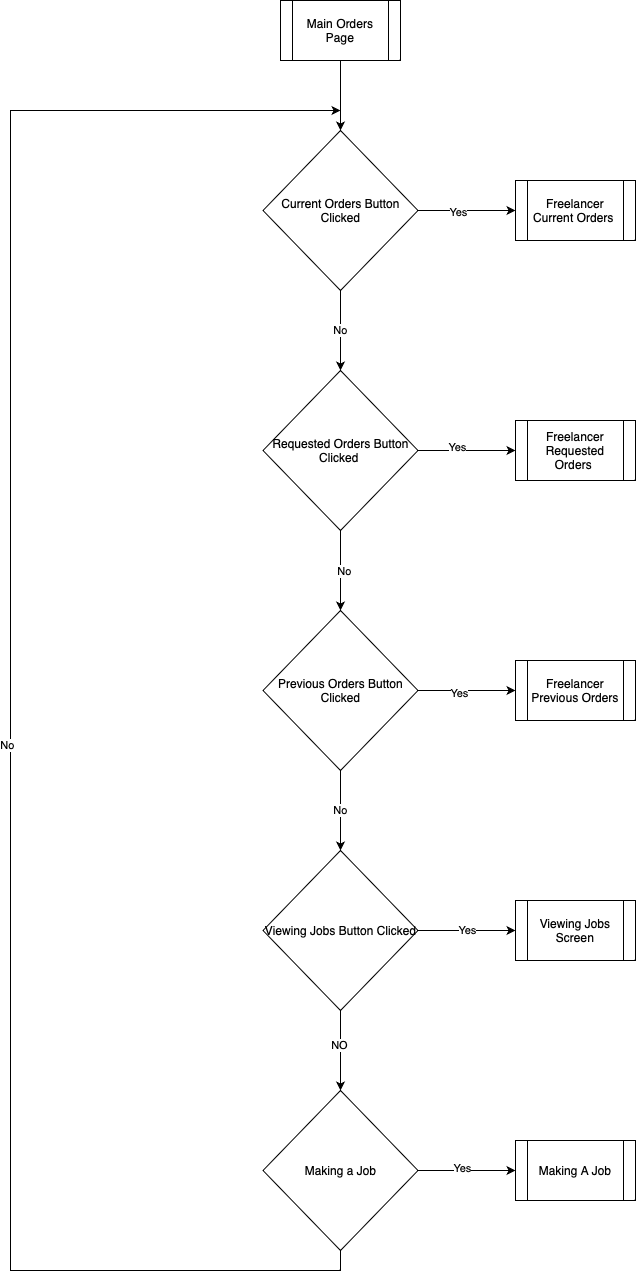

The diagram above was exported from draw.io. Its source (the exported page's mxGraphModel, read from the mxfile embedded in the PNG):
<mxGraphModel dx="1434" dy="827" grid="1" gridSize="10" guides="1" tooltips="1" connect="1" arrows="1" fold="1" page="1" pageScale="1" pageWidth="1169" pageHeight="827" math="0" shadow="0">
  <root>
    <mxCell id="0" />
    <mxCell id="1" parent="0" />
    <mxCell id="J-wGjJOu5ANHuZKssrWa-4" value="" style="edgeStyle=orthogonalEdgeStyle;rounded=0;orthogonalLoop=1;jettySize=auto;html=1;" parent="1" source="J-wGjJOu5ANHuZKssrWa-2" target="J-wGjJOu5ANHuZKssrWa-3" edge="1">
      <mxGeometry relative="1" as="geometry" />
    </mxCell>
    <mxCell id="J-wGjJOu5ANHuZKssrWa-2" value="Main Orders Page" style="shape=process;whiteSpace=wrap;html=1;backgroundOutline=1;" parent="1" vertex="1">
      <mxGeometry x="520" y="30" width="120" height="60" as="geometry" />
    </mxCell>
    <mxCell id="J-wGjJOu5ANHuZKssrWa-6" value="" style="edgeStyle=orthogonalEdgeStyle;rounded=0;orthogonalLoop=1;jettySize=auto;html=1;" parent="1" source="J-wGjJOu5ANHuZKssrWa-3" target="J-wGjJOu5ANHuZKssrWa-5" edge="1">
      <mxGeometry relative="1" as="geometry" />
    </mxCell>
    <mxCell id="J-wGjJOu5ANHuZKssrWa-25" value="Yes" style="edgeLabel;html=1;align=center;verticalAlign=middle;resizable=0;points=[];" parent="J-wGjJOu5ANHuZKssrWa-6" vertex="1" connectable="0">
      <mxGeometry x="-0.1897" y="-1" relative="1" as="geometry">
        <mxPoint as="offset" />
      </mxGeometry>
    </mxCell>
    <mxCell id="J-wGjJOu5ANHuZKssrWa-10" value="No" style="edgeStyle=orthogonalEdgeStyle;rounded=0;orthogonalLoop=1;jettySize=auto;html=1;" parent="1" source="J-wGjJOu5ANHuZKssrWa-3" target="J-wGjJOu5ANHuZKssrWa-9" edge="1">
      <mxGeometry relative="1" as="geometry" />
    </mxCell>
    <mxCell id="J-wGjJOu5ANHuZKssrWa-3" value="Current Orders Button Clicked" style="rhombus;whiteSpace=wrap;html=1;" parent="1" vertex="1">
      <mxGeometry x="502.5" y="160" width="155" height="160" as="geometry" />
    </mxCell>
    <mxCell id="J-wGjJOu5ANHuZKssrWa-5" value="Freelancer Current Orders&amp;nbsp;" style="shape=process;whiteSpace=wrap;html=1;backgroundOutline=1;" parent="1" vertex="1">
      <mxGeometry x="755" y="210" width="120" height="60" as="geometry" />
    </mxCell>
    <mxCell id="J-wGjJOu5ANHuZKssrWa-12" value="" style="edgeStyle=orthogonalEdgeStyle;rounded=0;orthogonalLoop=1;jettySize=auto;html=1;" parent="1" source="J-wGjJOu5ANHuZKssrWa-9" target="J-wGjJOu5ANHuZKssrWa-11" edge="1">
      <mxGeometry relative="1" as="geometry" />
    </mxCell>
    <mxCell id="J-wGjJOu5ANHuZKssrWa-26" value="Yes" style="edgeLabel;html=1;align=center;verticalAlign=middle;resizable=0;points=[];" parent="J-wGjJOu5ANHuZKssrWa-12" vertex="1" connectable="0">
      <mxGeometry x="-0.2103" y="4" relative="1" as="geometry">
        <mxPoint x="1" as="offset" />
      </mxGeometry>
    </mxCell>
    <mxCell id="J-wGjJOu5ANHuZKssrWa-14" value="" style="edgeStyle=orthogonalEdgeStyle;rounded=0;orthogonalLoop=1;jettySize=auto;html=1;" parent="1" source="J-wGjJOu5ANHuZKssrWa-9" target="J-wGjJOu5ANHuZKssrWa-13" edge="1">
      <mxGeometry relative="1" as="geometry" />
    </mxCell>
    <mxCell id="J-wGjJOu5ANHuZKssrWa-27" value="No" style="edgeLabel;html=1;align=center;verticalAlign=middle;resizable=0;points=[];" parent="J-wGjJOu5ANHuZKssrWa-14" vertex="1" connectable="0">
      <mxGeometry y="3" relative="1" as="geometry">
        <mxPoint as="offset" />
      </mxGeometry>
    </mxCell>
    <mxCell id="J-wGjJOu5ANHuZKssrWa-9" value="Requested Orders Button Clicked&amp;nbsp;" style="rhombus;whiteSpace=wrap;html=1;" parent="1" vertex="1">
      <mxGeometry x="502.5" y="400" width="155" height="160" as="geometry" />
    </mxCell>
    <mxCell id="J-wGjJOu5ANHuZKssrWa-11" value="Freelancer Requested Orders&amp;nbsp;" style="shape=process;whiteSpace=wrap;html=1;backgroundOutline=1;" parent="1" vertex="1">
      <mxGeometry x="755" y="450" width="120" height="60" as="geometry" />
    </mxCell>
    <mxCell id="J-wGjJOu5ANHuZKssrWa-16" value="" style="edgeStyle=orthogonalEdgeStyle;rounded=0;orthogonalLoop=1;jettySize=auto;html=1;" parent="1" source="J-wGjJOu5ANHuZKssrWa-13" target="J-wGjJOu5ANHuZKssrWa-15" edge="1">
      <mxGeometry relative="1" as="geometry" />
    </mxCell>
    <mxCell id="J-wGjJOu5ANHuZKssrWa-28" value="Yes" style="edgeLabel;html=1;align=center;verticalAlign=middle;resizable=0;points=[];" parent="J-wGjJOu5ANHuZKssrWa-16" vertex="1" connectable="0">
      <mxGeometry x="-0.1692" y="-2" relative="1" as="geometry">
        <mxPoint as="offset" />
      </mxGeometry>
    </mxCell>
    <mxCell id="J-wGjJOu5ANHuZKssrWa-18" value="No" style="edgeStyle=orthogonalEdgeStyle;rounded=0;orthogonalLoop=1;jettySize=auto;html=1;" parent="1" source="J-wGjJOu5ANHuZKssrWa-13" target="J-wGjJOu5ANHuZKssrWa-17" edge="1">
      <mxGeometry relative="1" as="geometry" />
    </mxCell>
    <mxCell id="J-wGjJOu5ANHuZKssrWa-13" value="Previous Orders Button Clicked" style="rhombus;whiteSpace=wrap;html=1;" parent="1" vertex="1">
      <mxGeometry x="502.5" y="640" width="155" height="160" as="geometry" />
    </mxCell>
    <mxCell id="J-wGjJOu5ANHuZKssrWa-15" value="Freelancer Previous Orders" style="shape=process;whiteSpace=wrap;html=1;backgroundOutline=1;" parent="1" vertex="1">
      <mxGeometry x="755" y="690" width="120" height="60" as="geometry" />
    </mxCell>
    <mxCell id="J-wGjJOu5ANHuZKssrWa-20" value="Yes" style="edgeStyle=orthogonalEdgeStyle;rounded=0;orthogonalLoop=1;jettySize=auto;html=1;" parent="1" source="J-wGjJOu5ANHuZKssrWa-17" target="J-wGjJOu5ANHuZKssrWa-19" edge="1">
      <mxGeometry relative="1" as="geometry" />
    </mxCell>
    <mxCell id="J-wGjJOu5ANHuZKssrWa-22" value="" style="edgeStyle=orthogonalEdgeStyle;rounded=0;orthogonalLoop=1;jettySize=auto;html=1;" parent="1" source="J-wGjJOu5ANHuZKssrWa-17" target="J-wGjJOu5ANHuZKssrWa-21" edge="1">
      <mxGeometry relative="1" as="geometry" />
    </mxCell>
    <mxCell id="J-wGjJOu5ANHuZKssrWa-30" value="NO" style="edgeLabel;html=1;align=center;verticalAlign=middle;resizable=0;points=[];" parent="J-wGjJOu5ANHuZKssrWa-22" vertex="1" connectable="0">
      <mxGeometry x="-0.15" y="-2" relative="1" as="geometry">
        <mxPoint as="offset" />
      </mxGeometry>
    </mxCell>
    <mxCell id="J-wGjJOu5ANHuZKssrWa-17" value="Viewing Jobs Button Clicked&lt;br&gt;" style="rhombus;whiteSpace=wrap;html=1;" parent="1" vertex="1">
      <mxGeometry x="502.5" y="880" width="155" height="160" as="geometry" />
    </mxCell>
    <mxCell id="J-wGjJOu5ANHuZKssrWa-19" value="Viewing Jobs Screen" style="shape=process;whiteSpace=wrap;html=1;backgroundOutline=1;" parent="1" vertex="1">
      <mxGeometry x="755" y="930" width="120" height="60" as="geometry" />
    </mxCell>
    <mxCell id="J-wGjJOu5ANHuZKssrWa-24" value="" style="edgeStyle=orthogonalEdgeStyle;rounded=0;orthogonalLoop=1;jettySize=auto;html=1;" parent="1" source="J-wGjJOu5ANHuZKssrWa-21" target="J-wGjJOu5ANHuZKssrWa-23" edge="1">
      <mxGeometry relative="1" as="geometry" />
    </mxCell>
    <mxCell id="J-wGjJOu5ANHuZKssrWa-29" value="Yes" style="edgeLabel;html=1;align=center;verticalAlign=middle;resizable=0;points=[];" parent="J-wGjJOu5ANHuZKssrWa-24" vertex="1" connectable="0">
      <mxGeometry x="-0.1077" y="3" relative="1" as="geometry">
        <mxPoint x="1" as="offset" />
      </mxGeometry>
    </mxCell>
    <mxCell id="J-wGjJOu5ANHuZKssrWa-31" style="edgeStyle=orthogonalEdgeStyle;rounded=0;orthogonalLoop=1;jettySize=auto;html=1;exitX=0.5;exitY=1;exitDx=0;exitDy=0;" parent="1" source="J-wGjJOu5ANHuZKssrWa-21" edge="1">
      <mxGeometry relative="1" as="geometry">
        <mxPoint x="580" y="140" as="targetPoint" />
        <Array as="points">
          <mxPoint x="580" y="1300" />
          <mxPoint x="250" y="1300" />
          <mxPoint x="250" y="140" />
        </Array>
      </mxGeometry>
    </mxCell>
    <mxCell id="J-wGjJOu5ANHuZKssrWa-32" value="No" style="edgeLabel;html=1;align=center;verticalAlign=middle;resizable=0;points=[];" parent="J-wGjJOu5ANHuZKssrWa-31" vertex="1" connectable="0">
      <mxGeometry x="-0.0478" y="4" relative="1" as="geometry">
        <mxPoint as="offset" />
      </mxGeometry>
    </mxCell>
    <mxCell id="J-wGjJOu5ANHuZKssrWa-21" value="Making a Job" style="rhombus;whiteSpace=wrap;html=1;" parent="1" vertex="1">
      <mxGeometry x="502.5" y="1120" width="155" height="160" as="geometry" />
    </mxCell>
    <mxCell id="J-wGjJOu5ANHuZKssrWa-23" value="Making A Job" style="shape=process;whiteSpace=wrap;html=1;backgroundOutline=1;" parent="1" vertex="1">
      <mxGeometry x="755" y="1170" width="120" height="60" as="geometry" />
    </mxCell>
  </root>
</mxGraphModel>